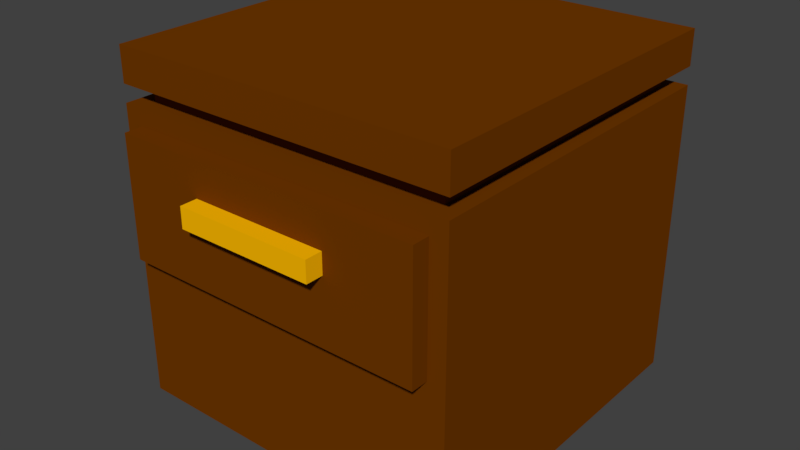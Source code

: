 # Source: mesa_noche.blend  (saved by Blender 2.79.0; exported with 4.5.12 LTS)
import bpy
from mathutils import Matrix  # noqa: F401  (used for matrix-valued properties, if any)

bpy.ops.wm.read_factory_settings(use_empty=True)
scene = bpy.context.scene
scene.name = 'Scene'

# ---- collections
col_collection_1 = bpy.data.collections.new('Collection 1'); scene.collection.children.link(col_collection_1)

# ---- materials (node trees are filled in below, after node groups)
mat_table = bpy.data.materials.new('table')
mat_table.alpha_threshold = 0.0
mat_table.use_transparent_shadow = False
mat_table.diffuse_color = (0.1626, 0.03993, 0.0, 1.0)
mat_table.roughness = 0.5
mat_handle = bpy.data.materials.new('handle')
mat_handle.alpha_threshold = 0.0
mat_handle.use_transparent_shadow = False
mat_handle.diffuse_color = (1.0, 0.5, 0.0, 1.0)
mat_handle.roughness = 0.5

# ---- material node trees

# ---- world
world_world = bpy.data.worlds.new('World'); scene.world = world_world
world_world.color = (0.05088, 0.05088, 0.05088)
world_world.use_sun_shadow = False
world_world.sun_shadow_jitter_overblur = 0.0
world_world.cycles.sampling_method = 'MANUAL'

# ---- meshes
me_cube_001 = bpy.data.meshes.new('Cube.001')
me_cube_001.from_pydata([(-1.0, -1.0, -1.0), (-1.0, -1.0, 1.0), (-1.0, 1.0, -1.0), (-1.0, 1.0, 1.0), (1.0, -1.0, -1.0), (1.0, -1.0, 1.0), (1.0, 1.0, -1.0), (1.0, 1.0, 1.0), (-1.0, -1.0, 0.8), (-1.0, 1.0, 0.8), (1.0, 1.0, 0.8), (1.0, -1.0, 0.8), (-1.0, -1.0, 0.8), (-1.0, 1.0, 0.8), (1.0, 1.0, 0.8), (1.0, -1.0, 0.8), (-1.0, -1.0, 0.7), (-1.0, 1.0, 0.7), (1.0, 1.0, 0.7), (1.0, -1.0, 0.7), (-0.9, -0.9, 0.7), (-0.9, -0.9, 0.8), (0.9, 0.9, 0.8), (-0.9, 0.9, 0.8), (0.9, -0.9, 0.8), (-0.9, 0.9, 0.7), (0.9, 0.9, 0.7), (0.9, -0.9, 0.7), (-0.9, -1.0, 0.6), (0.9, -1.0, 0.6), (0.9, -1.0, -0.1), (-0.9, -1.0, -0.1), (-0.9, -1.0, 0.6), (0.9, -1.0, 0.6), (0.9, -1.0, -0.1), (-0.9, -1.0, -0.1), (-0.9, -1.1, 0.6), (0.9, -1.1, 0.6), (0.9, -1.1, -0.1), (-0.9, -1.1, -0.1), (-0.4, -1.1, 0.4), (0.4, -1.1, 0.4), (0.4, -1.1, 0.28), (-0.4, -1.1, 0.28), (-0.4, -1.2, 0.4), (0.4, -1.2, 0.4), (0.4, -1.2, 0.28), (-0.4, -1.2, 0.28)], [(14, 13), (15, 14), (12, 15), (13, 12)], [(0, 16, 17, 2), (2, 17, 18, 6), (6, 18, 19, 4), (4, 19, 30, 31, 28, 16, 0), (2, 6, 4, 0), (7, 3, 1, 5), (10, 9, 3, 7), (11, 10, 7, 5), (8, 11, 5, 1), (9, 8, 1, 3), (26, 25, 23, 22), (9, 10, 22, 23), (11, 8, 21, 24), (19, 18, 26, 27), (17, 16, 20, 25), (27, 26, 22, 24), (20, 27, 24, 21), (25, 20, 21, 23), (16, 19, 27, 20), (8, 9, 23, 21), (18, 17, 25, 26), (10, 11, 24, 22), (32, 35, 39, 36), (16, 28, 29, 30, 19), (29, 28, 32, 33), (28, 31, 35, 32), (30, 29, 33, 34), (31, 30, 34, 35), (37, 36, 39, 43, 40, 41, 42, 38), (34, 33, 37, 38), (35, 34, 38, 39), (33, 32, 36, 37), (38, 42, 43, 39), (41, 40, 44, 45), (46, 45, 44, 47), (40, 43, 47, 44), (42, 41, 45, 46), (43, 42, 46, 47)])
me_cube_001.polygons.foreach_set('material_index', [0, 0, 0, 0, 0, 0, 0, 0, 0, 0, 0, 0, 0, 0, 0, 0, 0, 0, 0, 0, 0, 0, 0, 0, 0, 0, 0, 0, 0, 0, 0, 0, 0, 1, 1, 1, 1, 1])
me_cube_001.materials.append(mat_table)
me_cube_001.materials.append(mat_handle)
me_cube_001.use_remesh_preserve_volume = False
me_cube_001.use_remesh_preserve_attributes = False
me_cube_001.use_mirror_vertex_groups = False
me_cube_001.update()

# ---- objects
ob_cube = bpy.data.objects.new('Cube', me_cube_001)

# ---- transforms, parenting, visibility, modifiers, constraints
ob_cube.location = (0.0, 0.0, 0.0)
ob_cube.lineart.crease_threshold = 0.0

# ---- collection membership
col_collection_1.objects.link(ob_cube)

# ---- scene / render settings (as saved in the file)
scene.frame_start = 1; scene.frame_end = 250; scene.frame_set(1)
scene.render.engine = 'BLENDER_EEVEE_NEXT'
scene.render.resolution_percentage = 50
scene.render.dither_intensity = 0.0
scene.cycles.use_denoising = False
scene.cycles.samples = 128
scene.cycles.sampling_pattern = 'TABULATED_SOBOL'
scene.cycles.use_adaptive_sampling = False
scene.cycles.use_light_tree = False
scene.cycles.blur_glossy = 0.0
scene.cycles.sample_clamp_indirect = 0.0
scene.view_settings.view_transform = 'Standard'
bpy.context.view_layer.update()

# ---- added for rendering (the .blend has no active camera and no usable light): camera, sun
cam_auto = bpy.data.cameras.new('AutoCamera')
cam_auto.lens = 50.0
cam_auto.sensor_width = 36.0
cam_auto.clip_end = 1000.0
ob_auto_camera = bpy.data.objects.new('AutoCamera', cam_auto)
scene.collection.objects.link(ob_auto_camera)
ob_auto_camera.location = (3.31535, -4.07842, 2.65228)
ob_auto_camera.rotation_euler = (1.09748, -7.21219e-08, 0.694738)
scene.camera = ob_auto_camera
light_auto_sun = bpy.data.lights.new('AutoSun', 'SUN')
light_auto_sun.energy = 3.0
light_auto_sun.angle = 0.0523599
ob_auto_sun = bpy.data.objects.new('AutoSun', light_auto_sun)
scene.collection.objects.link(ob_auto_sun)
ob_auto_sun.rotation_euler = (0.872665, 0.174533, 0.523599)
bpy.context.view_layer.update()
